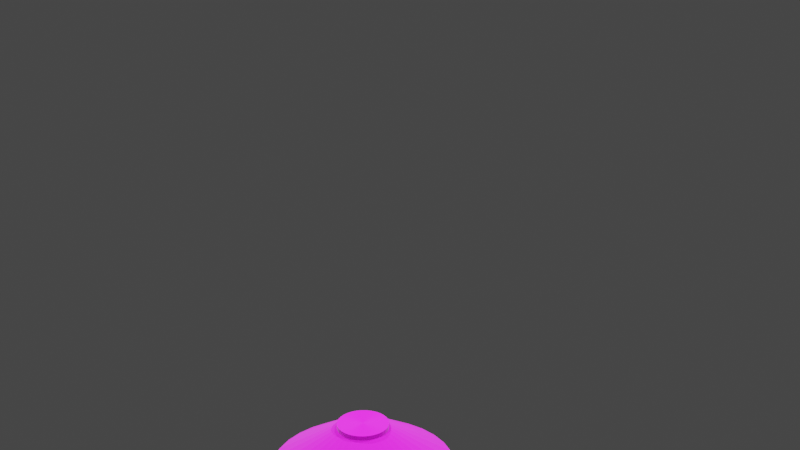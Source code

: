 # Source: Pot_Low_Polly_.blend  (saved by Blender 2.91.10; exported with 4.5.12 LTS)
import bpy
from mathutils import Matrix  # noqa: F401  (used for matrix-valued properties, if any)

bpy.ops.wm.read_factory_settings(use_empty=True)
scene = bpy.context.scene
scene.name = 'Scene'

# ---- collections
col_collection = bpy.data.collections.new('Collection'); scene.collection.children.link(col_collection)

# ---- images (referenced by path relative to the original .blend; pixels are not part of the script)
import os
ASSET_DIR = os.environ.get("B2B_ASSET_DIR", "")  # directory of the original .blend (textures are referenced by path, not embedded)
HERE = os.path.dirname(os.path.abspath(__file__))  # packed textures are extracted next to this script under _unpacked/

def load_image(name, relpath, width, height, colorspace="sRGB"):
    """Load a texture the original file referenced (path relative to the .blend, or extracted next to this script)."""
    p = next((c for c in (os.path.join(HERE, relpath), os.path.join(ASSET_DIR, relpath)) if relpath and os.path.exists(c)), "")
    if p:
        img = bpy.data.images.load(p, check_existing=True)
        img.name = name
    else:  # same state as the original file: an image datablock whose file is absent (Cycles renders it pink)
        img = bpy.data.images.new(name, width, height)
        img.source = "FILE"
        img.filepath = "//" + (relpath or name)
    img.colorspace_settings.name = colorspace
    return img
img_pot_color_jpg = load_image('Pot Color.jpg', 'Pot Color.jpg', 1024, 1024, 'sRGB')

# ---- materials (node trees are filled in below, after node groups)
mat_material_001 = bpy.data.materials.new('Material.001')

# ---- material node trees
mat_material_001.use_nodes = True; mat_material_001.node_tree.nodes.clear()
_N = mat_material_001.node_tree.nodes; _L = mat_material_001.node_tree.links
n0 = _N.new('ShaderNodeBsdfPrincipled'); n0.name = 'Principled BSDF'; n0.location = (10, 300)
n0.distribution = 'GGX'
n0.subsurface_method = 'BURLEY'
n0.inputs[2].default_value = 0.8701
n0.inputs[3].default_value = 1.45
n0.inputs[13].default_value = 1.0
n0.inputs[15].default_value = 0.6142
n0.inputs[24].default_value = 0.1685
n0.inputs[27].default_value = (0.0, 0.0, 0.0, 1.0)
n0.inputs[28].default_value = 1.0
n1 = _N.new('ShaderNodeOutputMaterial'); n1.name = 'Material Output'; n1.location = (300, 300)
n2 = _N.new('ShaderNodeTexImage'); n2.name = 'Image Texture'; n2.location = (-280, 275)
n2.image = img_pot_color_jpg
n3 = _N.new('ShaderNodeMix'); n3.name = 'Mix'; n3.location = (-160, 180)
n3.data_type = 'RGBA'
n3.inputs[0].default_value = 0.685
n3.inputs[6].default_value = (1.0, 1.0, 1.0, 1.0)
_L.new(n0.outputs[0], n1.inputs[0])
_L.new(n2.outputs[0], n0.inputs[0])
_L.new(n2.outputs[0], n3.inputs[7])
_L.new(n3.outputs[2], n0.inputs[14])
n1.is_active_output = True

# ---- world
world_world = bpy.data.worlds.new('World'); scene.world = world_world
world_world.use_nodes = True; world_world.node_tree.nodes.clear()
_N = world_world.node_tree.nodes; _L = world_world.node_tree.links
n0 = _N.new('ShaderNodeOutputWorld'); n0.name = 'World Output'; n0.location = (300, 300)
n1 = _N.new('ShaderNodeBackground'); n1.name = 'Background'; n1.location = (10, 300)
n1.inputs[0].default_value = (0.05088, 0.05088, 0.05088, 1.0)
_L.new(n1.outputs[0], n0.inputs[0])
n0.is_active_output = True
world_world.color = (0.05088, 0.05088, 0.05088)
world_world.use_sun_shadow = False
world_world.sun_shadow_jitter_overblur = 0.0

# ---- cameras
cam_camera = bpy.data.cameras.new('Camera')
cam_camera.clip_end = 100.0
cam_camera.ortho_scale = 7.314

# ---- lights
light_light = bpy.data.lights.new('Light', 'POINT')
light_light.transmission_factor = 0.0
light_light.energy = 1000.0
light_light.shadow_soft_size = 0.1
light_light.shadow_maximum_resolution = 0.006
light_light.use_absolute_resolution = True
light_light_001 = bpy.data.lights.new('Light.001', 'POINT')
light_light_001.transmission_factor = 0.0
light_light_001.energy = 1000.0
light_light_001.shadow_soft_size = 0.1
light_light_001.shadow_maximum_resolution = 0.006
light_light_001.use_absolute_resolution = True
light_light_002 = bpy.data.lights.new('Light.002', 'POINT')
light_light_002.transmission_factor = 0.0
light_light_002.energy = 1000.0
light_light_002.shadow_soft_size = 0.1
light_light_002.shadow_maximum_resolution = 0.006
light_light_002.use_absolute_resolution = True
light_light_003 = bpy.data.lights.new('Light.003', 'POINT')
light_light_003.transmission_factor = 0.0
light_light_003.energy = 1000.0
light_light_003.shadow_soft_size = 0.1
light_light_003.shadow_maximum_resolution = 0.006
light_light_003.use_absolute_resolution = True

# ---- meshes
me_cylinder = bpy.data.meshes.new('Cylinder')
me_cylinder.from_pydata([(7.623e-08, 0.1815, -1.0), (2.84e-08, 0.6951, -0.6876), (0.0354, 0.178, -1.0), (0.1356, 0.6817, -0.6876), (0.06944, 0.1676, -1.0), (0.266, 0.6422, -0.6876), (0.1008, 0.1509, -1.0), (0.3862, 0.5779, -0.6876), (0.1283, 0.1283, -1.0), (0.4915, 0.4915, -0.6876), (0.1509, 0.1008, -1.0), (0.5779, 0.3862, -0.6876), (0.1676, 0.06944, -1.0), (0.6422, 0.266, -0.6876), (0.178, 0.0354, -1.0), (0.6817, 0.1356, -0.6876), (0.1815, 2.945e-07, -1.0), (0.6951, 1.544e-07, -0.6876), (0.178, -0.0354, -1.0), (0.6817, -0.1356, -0.6876), (0.1676, -0.06944, -1.0), (0.6422, -0.266, -0.6876), (0.1509, -0.1008, -1.0), (0.5779, -0.3862, -0.6876), (0.1283, -0.1283, -1.0), (0.4915, -0.4915, -0.6876), (0.1008, -0.1509, -1.0), (0.3862, -0.5779, -0.6876), (0.06944, -0.1676, -1.0), (0.266, -0.6422, -0.6876), (0.0354, -0.178, -1.0), (0.1356, -0.6817, -0.6876), (1.711e-08, -0.1815, -1.0), (-1.981e-07, -0.6951, -0.6876), (-0.0354, -0.178, -1.0), (-0.1356, -0.6817, -0.6876), (-0.06944, -0.1676, -1.0), (-0.266, -0.6422, -0.6876), (-0.1008, -0.1509, -1.0), (-0.3862, -0.5779, -0.6876), (-0.1283, -0.1283, -1.0), (-0.4915, -0.4915, -0.6876), (-0.1509, -0.1008, -1.0), (-0.5779, -0.3862, -0.6876), (-0.1676, -0.06944, -1.0), (-0.6422, -0.266, -0.6876), (-0.178, -0.0354, -1.0), (-0.6817, -0.1356, -0.6876), (-0.1815, 4.56e-07, -1.0), (-0.6951, 7.73e-07, -0.6876), (-0.178, 0.0354, -1.0), (-0.6817, 0.1356, -0.6876), (-0.1676, 0.06944, -1.0), (-0.6422, 0.266, -0.6876), (-0.1509, 0.1008, -1.0), (-0.5779, 0.3862, -0.6876), (-0.1283, 0.1283, -1.0), (-0.4915, 0.4915, -0.6876), (-0.1008, 0.1509, -1.0), (-0.3862, 0.5779, -0.6876), (-0.06944, 0.1676, -1.0), (-0.266, 0.6422, -0.6876), (-0.0354, 0.178, -1.0), (-0.1356, 0.6817, -0.6876), (3.321e-08, 0.6434, -0.8388), (0.0, 1.0, -0.5384), (-7.221e-09, 1.078, -0.2197), (-8.475e-09, 1.091, 0.05134), (2.848e-08, 0.6942, 0.2675), (2.104e-08, 0.7741, 0.3995), (0.151, 0.7592, 0.3995), (0.1354, 0.6808, 0.2675), (0.2128, 1.07, 0.05134), (0.2102, 1.057, -0.2197), (0.1951, 0.9808, -0.5384), (0.1255, 0.631, -0.8388), (0.2962, 0.7151, 0.3995), (0.2657, 0.6413, 0.2675), (0.4175, 1.008, 0.05134), (0.4124, 0.9955, -0.2197), (0.3827, 0.9239, -0.5384), (0.2462, 0.5944, -0.8388), (0.43, 0.6436, 0.3995), (0.3857, 0.5772, 0.2675), (0.6061, 0.9071, 0.05134), (0.5986, 0.8959, -0.2197), (0.5556, 0.8315, -0.5384), (0.3575, 0.535, -0.8388), (0.5473, 0.5473, 0.3995), (0.4909, 0.4909, 0.2675), (0.7715, 0.7715, 0.05134), (0.7619, 0.7619, -0.2197), (0.7071, 0.7071, -0.5384), (0.4549, 0.4549, -0.8388), (0.6436, 0.43, 0.3995), (0.5772, 0.3857, 0.2675), (0.9071, 0.6061, 0.05134), (0.8959, 0.5986, -0.2197), (0.8315, 0.5556, -0.5384), (0.535, 0.3575, -0.8388), (0.7151, 0.2962, 0.3995), (0.6413, 0.2657, 0.2675), (1.008, 0.4175, 0.05134), (0.9955, 0.4124, -0.2197), (0.9239, 0.3827, -0.5384), (0.5944, 0.2462, -0.8388), (0.7592, 0.151, 0.3995), (0.6808, 0.1354, 0.2675), (1.07, 0.2128, 0.05134), (1.057, 0.2102, -0.2197), (0.9808, 0.1951, -0.5384), (0.631, 0.1255, -0.8388), (0.7741, 1.359e-07, 0.3995), (0.6942, 1.573e-07, 0.2675), (1.091, 5.115e-08, 0.05134), (1.078, 5.476e-08, -0.2197), (1.0, 7.55e-08, -0.5384), (0.6434, 1.709e-07, -0.8388), (0.7592, -0.151, 0.3995), (0.6808, -0.1354, 0.2675), (1.07, -0.2128, 0.05134), (1.057, -0.2102, -0.2197), (0.9808, -0.1951, -0.5384), (0.631, -0.1255, -0.8388), (0.7151, -0.2962, 0.3995), (0.6413, -0.2657, 0.2675), (1.008, -0.4175, 0.05134), (0.9955, -0.4124, -0.2197), (0.9239, -0.3827, -0.5384), (0.5944, -0.2462, -0.8388), (0.6436, -0.43, 0.3995), (0.5772, -0.3857, 0.2675), (0.9071, -0.6061, 0.05134), (0.8959, -0.5986, -0.2197), (0.8315, -0.5556, -0.5384), (0.535, -0.3575, -0.8388), (0.5473, -0.5473, 0.3995), (0.4909, -0.4909, 0.2675), (0.7715, -0.7715, 0.05134), (0.7619, -0.7619, -0.2197), (0.7071, -0.7071, -0.5384), (0.4549, -0.4549, -0.8388), (0.43, -0.6436, 0.3995), (0.3857, -0.5772, 0.2675), (0.6061, -0.9071, 0.05134), (0.5986, -0.8959, -0.2197), (0.5556, -0.8315, -0.5384), (0.3575, -0.535, -0.8388), (0.2962, -0.7151, 0.3995), (0.2657, -0.6413, 0.2675), (0.4175, -1.008, 0.05134), (0.4124, -0.9955, -0.2197), (0.3827, -0.9239, -0.5384), (0.2462, -0.5944, -0.8388), (0.151, -0.7592, 0.3995), (0.1354, -0.6808, 0.2675), (0.2128, -1.07, 0.05134), (0.2102, -1.057, -0.2197), (0.1951, -0.9808, -0.5384), (0.1255, -0.631, -0.8388), (-2.312e-07, -0.7741, 0.3995), (-1.977e-07, -0.6942, 0.2675), (-3.64e-07, -1.091, 0.05134), (-3.583e-07, -1.078, -0.2197), (-3.258e-07, -1.0, -0.5384), (-1.764e-07, -0.6434, -0.8388), (-0.151, -0.7592, 0.3995), (-0.1354, -0.6808, 0.2675), (-0.2128, -1.07, 0.05134), (-0.2102, -1.057, -0.2197), (-0.1951, -0.9808, -0.5384), (-0.1255, -0.631, -0.8388), (-0.2962, -0.7151, 0.3995), (-0.2657, -0.6413, 0.2675), (-0.4175, -1.008, 0.05134), (-0.4124, -0.9955, -0.2197), (-0.3827, -0.9239, -0.5384), (-0.2462, -0.5944, -0.8388), (-0.43, -0.6436, 0.3995), (-0.3857, -0.5772, 0.2675), (-0.6061, -0.9071, 0.05134), (-0.5986, -0.8959, -0.2197), (-0.5556, -0.8315, -0.5384), (-0.3575, -0.535, -0.8388), (-0.5473, -0.5473, 0.3995), (-0.4909, -0.4909, 0.2675), (-0.7715, -0.7715, 0.05134), (-0.7619, -0.7619, -0.2197), (-0.7071, -0.7071, -0.5384), (-0.4549, -0.4549, -0.8388), (-0.6436, -0.43, 0.3995), (-0.5772, -0.3857, 0.2675), (-0.9071, -0.6061, 0.05134), (-0.8959, -0.5986, -0.2197), (-0.8315, -0.5556, -0.5384), (-0.535, -0.3574, -0.8388), (-0.7151, -0.2962, 0.3995), (-0.6413, -0.2657, 0.2675), (-1.008, -0.4175, 0.05134), (-0.9955, -0.4124, -0.2197), (-0.9239, -0.3827, -0.5384), (-0.5944, -0.2462, -0.8388), (-0.7592, -0.151, 0.3995), (-0.6808, -0.1354, 0.2675), (-1.07, -0.2128, 0.05134), (-1.057, -0.2102, -0.2197), (-0.9808, -0.1951, -0.5384), (-0.631, -0.1255, -0.8388), (-0.7741, 8.249e-07, 0.3995), (-0.6942, 7.752e-07, 0.2675), (-1.091, 1.022e-06, 0.05134), (-1.078, 1.014e-06, -0.2197), (-1.0, 9.656e-07, -0.5384), (-0.6434, 7.436e-07, -0.8388), (-0.7592, 0.151, 0.3995), (-0.6808, 0.1354, 0.2675), (-1.07, 0.2128, 0.05134), (-1.057, 0.2102, -0.2197), (-0.9808, 0.1951, -0.5384), (-0.631, 0.1255, -0.8388), (-0.7151, 0.2962, 0.3995), (-0.6413, 0.2657, 0.2675), (-1.008, 0.4175, 0.05134), (-0.9955, 0.4124, -0.2197), (-0.9239, 0.3827, -0.5384), (-0.5944, 0.2462, -0.8388), (-0.6436, 0.43, 0.3995), (-0.5772, 0.3857, 0.2675), (-0.9071, 0.6061, 0.05134), (-0.8959, 0.5986, -0.2197), (-0.8315, 0.5556, -0.5384), (-0.535, 0.3575, -0.8388), (-0.5473, 0.5473, 0.3995), (-0.4909, 0.4909, 0.2675), (-0.7715, 0.7715, 0.05134), (-0.7619, 0.7619, -0.2197), (-0.7071, 0.7071, -0.5384), (-0.4549, 0.4549, -0.8388), (-0.43, 0.6436, 0.3995), (-0.3857, 0.5772, 0.2675), (-0.6061, 0.9071, 0.05134), (-0.5986, 0.8959, -0.2197), (-0.5556, 0.8315, -0.5384), (-0.3574, 0.535, -0.8388), (-0.2962, 0.7151, 0.3995), (-0.2657, 0.6413, 0.2675), (-0.4175, 1.008, 0.05134), (-0.4124, 0.9955, -0.2197), (-0.3827, 0.9239, -0.5384), (-0.2462, 0.5944, -0.8388), (-0.151, 0.7592, 0.3995), (-0.1354, 0.6808, 0.2675), (-0.2128, 1.07, 0.05134), (-0.2102, 1.057, -0.2197), (-0.1951, 0.9808, -0.5384), (-0.1255, 0.631, -0.8388), (8.214e-08, 0.1815, -1.018), (0.0354, 0.178, -1.018), (0.06944, 0.1676, -1.018), (0.1008, 0.1509, -1.018), (0.1283, 0.1283, -1.018), (0.1509, 0.1008, -1.018), (0.1676, 0.06944, -1.018), (0.178, 0.0354, -1.018), (0.1815, 2.945e-07, -1.018), (0.178, -0.0354, -1.018), (0.1676, -0.06944, -1.018), (0.1509, -0.1008, -1.018), (0.1283, -0.1283, -1.018), (0.1008, -0.1509, -1.018), (0.06944, -0.1676, -1.018), (0.0354, -0.178, -1.018), (2.302e-08, -0.1815, -1.018), (-0.0354, -0.178, -1.018), (-0.06944, -0.1676, -1.018), (-0.1008, -0.1509, -1.018), (-0.1283, -0.1283, -1.018), (-0.1509, -0.1008, -1.018), (-0.1676, -0.06944, -1.018), (-0.178, -0.0354, -1.018), (-0.1815, 4.56e-07, -1.018), (-0.178, 0.0354, -1.018), (-0.1676, 0.06944, -1.018), (-0.1509, 0.1008, -1.018), (-0.1283, 0.1283, -1.018), (-0.1008, 0.1509, -1.018), (-0.06944, 0.1676, -1.018), (-0.0354, 0.178, -1.018)], [], [(69, 1, 3, 70), (70, 3, 5, 76), (76, 5, 7, 82), (82, 7, 9, 88), (88, 9, 11, 94), (94, 11, 13, 100), (100, 13, 15, 106), (106, 15, 17, 112), (112, 17, 19, 118), (118, 19, 21, 124), (124, 21, 23, 130), (130, 23, 25, 136), (136, 25, 27, 142), (142, 27, 29, 148), (148, 29, 31, 154), (154, 31, 33, 160), (160, 33, 35, 166), (166, 35, 37, 172), (172, 37, 39, 178), (178, 39, 41, 184), (184, 41, 43, 190), (190, 43, 45, 196), (196, 45, 47, 202), (202, 47, 49, 208), (208, 49, 51, 214), (214, 51, 53, 220), (220, 53, 55, 226), (226, 55, 57, 232), (232, 57, 59, 238), (238, 59, 61, 244), (3, 1, 63, 61, 59, 57, 55, 53, 51, 49, 47, 45, 43, 41, 39, 37, 35, 33, 31, 29, 27, 25, 23, 21, 19, 17, 15, 13, 11, 9, 7, 5), (244, 61, 63, 250), (250, 63, 1, 69), (16, 18, 265, 264), (62, 255, 64, 0), (255, 254, 65, 64), (254, 253, 66, 65), (253, 252, 67, 66), (252, 251, 68, 67), (251, 250, 69, 68), (60, 249, 255, 62), (249, 248, 254, 255), (248, 247, 253, 254), (247, 246, 252, 253), (246, 245, 251, 252), (245, 244, 250, 251), (58, 243, 249, 60), (243, 242, 248, 249), (242, 241, 247, 248), (241, 240, 246, 247), (240, 239, 245, 246), (239, 238, 244, 245), (56, 237, 243, 58), (237, 236, 242, 243), (236, 235, 241, 242), (235, 234, 240, 241), (234, 233, 239, 240), (233, 232, 238, 239), (54, 231, 237, 56), (231, 230, 236, 237), (230, 229, 235, 236), (229, 228, 234, 235), (228, 227, 233, 234), (227, 226, 232, 233), (52, 225, 231, 54), (225, 224, 230, 231), (224, 223, 229, 230), (223, 222, 228, 229), (222, 221, 227, 228), (221, 220, 226, 227), (50, 219, 225, 52), (219, 218, 224, 225), (218, 217, 223, 224), (217, 216, 222, 223), (216, 215, 221, 222), (215, 214, 220, 221), (48, 213, 219, 50), (213, 212, 218, 219), (212, 211, 217, 218), (211, 210, 216, 217), (210, 209, 215, 216), (209, 208, 214, 215), (46, 207, 213, 48), (207, 206, 212, 213), (206, 205, 211, 212), (205, 204, 210, 211), (204, 203, 209, 210), (203, 202, 208, 209), (44, 201, 207, 46), (201, 200, 206, 207), (200, 199, 205, 206), (199, 198, 204, 205), (198, 197, 203, 204), (197, 196, 202, 203), (42, 195, 201, 44), (195, 194, 200, 201), (194, 193, 199, 200), (193, 192, 198, 199), (192, 191, 197, 198), (191, 190, 196, 197), (40, 189, 195, 42), (189, 188, 194, 195), (188, 187, 193, 194), (187, 186, 192, 193), (186, 185, 191, 192), (185, 184, 190, 191), (38, 183, 189, 40), (183, 182, 188, 189), (182, 181, 187, 188), (181, 180, 186, 187), (180, 179, 185, 186), (179, 178, 184, 185), (36, 177, 183, 38), (177, 176, 182, 183), (176, 175, 181, 182), (175, 174, 180, 181), (174, 173, 179, 180), (173, 172, 178, 179), (34, 171, 177, 36), (171, 170, 176, 177), (170, 169, 175, 176), (169, 168, 174, 175), (168, 167, 173, 174), (167, 166, 172, 173), (32, 165, 171, 34), (165, 164, 170, 171), (164, 163, 169, 170), (163, 162, 168, 169), (162, 161, 167, 168), (161, 160, 166, 167), (30, 159, 165, 32), (159, 158, 164, 165), (158, 157, 163, 164), (157, 156, 162, 163), (156, 155, 161, 162), (155, 154, 160, 161), (28, 153, 159, 30), (153, 152, 158, 159), (152, 151, 157, 158), (151, 150, 156, 157), (150, 149, 155, 156), (149, 148, 154, 155), (26, 147, 153, 28), (147, 146, 152, 153), (146, 145, 151, 152), (145, 144, 150, 151), (144, 143, 149, 150), (143, 142, 148, 149), (24, 141, 147, 26), (141, 140, 146, 147), (140, 139, 145, 146), (139, 138, 144, 145), (138, 137, 143, 144), (137, 136, 142, 143), (22, 135, 141, 24), (135, 134, 140, 141), (134, 133, 139, 140), (133, 132, 138, 139), (132, 131, 137, 138), (131, 130, 136, 137), (20, 129, 135, 22), (129, 128, 134, 135), (128, 127, 133, 134), (127, 126, 132, 133), (126, 125, 131, 132), (125, 124, 130, 131), (18, 123, 129, 20), (123, 122, 128, 129), (122, 121, 127, 128), (121, 120, 126, 127), (120, 119, 125, 126), (119, 118, 124, 125), (16, 117, 123, 18), (117, 116, 122, 123), (116, 115, 121, 122), (115, 114, 120, 121), (114, 113, 119, 120), (113, 112, 118, 119), (14, 111, 117, 16), (111, 110, 116, 117), (110, 109, 115, 116), (109, 108, 114, 115), (108, 107, 113, 114), (107, 106, 112, 113), (12, 105, 111, 14), (105, 104, 110, 111), (104, 103, 109, 110), (103, 102, 108, 109), (102, 101, 107, 108), (101, 100, 106, 107), (10, 99, 105, 12), (99, 98, 104, 105), (98, 97, 103, 104), (97, 96, 102, 103), (96, 95, 101, 102), (95, 94, 100, 101), (8, 93, 99, 10), (93, 92, 98, 99), (92, 91, 97, 98), (91, 90, 96, 97), (90, 89, 95, 96), (89, 88, 94, 95), (6, 87, 93, 8), (87, 86, 92, 93), (86, 85, 91, 92), (85, 84, 90, 91), (84, 83, 89, 90), (83, 82, 88, 89), (4, 81, 87, 6), (81, 80, 86, 87), (80, 79, 85, 86), (79, 78, 84, 85), (78, 77, 83, 84), (77, 76, 82, 83), (2, 75, 81, 4), (75, 74, 80, 81), (74, 73, 79, 80), (73, 72, 78, 79), (72, 71, 77, 78), (71, 70, 76, 77), (0, 64, 75, 2), (64, 65, 74, 75), (65, 66, 73, 74), (66, 67, 72, 73), (67, 68, 71, 72), (68, 69, 70, 71), (256, 257, 258, 259, 260, 261, 262, 263, 264, 265, 266, 267, 268, 269, 270, 271, 272, 273, 274, 275, 276, 277, 278, 279, 280, 281, 282, 283, 284, 285, 286, 287), (34, 36, 274, 273), (52, 54, 283, 282), (8, 10, 261, 260), (26, 28, 270, 269), (44, 46, 279, 278), (0, 2, 257, 256), (62, 0, 256, 287), (18, 20, 266, 265), (36, 38, 275, 274), (54, 56, 284, 283), (10, 12, 262, 261), (28, 30, 271, 270), (46, 48, 280, 279), (2, 4, 258, 257), (20, 22, 267, 266), (38, 40, 276, 275), (56, 58, 285, 284), (12, 14, 263, 262), (30, 32, 272, 271), (48, 50, 281, 280), (4, 6, 259, 258), (22, 24, 268, 267), (40, 42, 277, 276), (58, 60, 286, 285), (14, 16, 264, 263), (32, 34, 273, 272), (50, 52, 282, 281), (6, 8, 260, 259), (24, 26, 269, 268), (42, 44, 278, 277), (60, 62, 287, 286)])
_uv = me_cylinder.uv_layers.new(name='UVMap')
_uv.uv.foreach_set('vector', [1.0, 0.9286, 1.0, 1.0, 0.9688, 1.0, 0.9688, 0.9286, 0.9688, 0.9286, 0.9688, 1.0, 0.9375, 1.0, 0.9375, 0.9286, 0.9375, 0.9286, 0.9375, 1.0, 0.9062, 1.0, 0.9062, 0.9286, 0.9062, 0.9286, 0.9062, 1.0, 0.875, 1.0, 0.875, 0.9286, 0.875, 0.9286, 0.875, 1.0, 0.8438, 1.0, 0.8438, 0.9286, 0.8438, 0.9286, 0.8438, 1.0, 0.8125, 1.0, 0.8125, 0.9286, 0.8125, 0.9286, 0.8125, 1.0, 0.7812, 1.0, 0.7812, 0.9286, 0.7812, 0.9286, 0.7812, 1.0, 0.75, 1.0, 0.75, 0.9286, 0.75, 0.9286, 0.75, 1.0, 0.7188, 1.0, 0.7188, 0.9286, 0.7188, 0.9286, 0.7188, 1.0, 0.6875, 1.0, 0.6875, 0.9286, 0.6875, 0.9286, 0.6875, 1.0, 0.6562, 1.0, 0.6562, 0.9286, 0.6562, 0.9286, 0.6562, 1.0, 0.625, 1.0, 0.625, 0.9286, 0.625, 0.9286, 0.625, 1.0, 0.5938, 1.0, 0.5938, 0.9286, 0.5938, 0.9286, 0.5938, 1.0, 0.5625, 1.0, 0.5625, 0.9286, 0.5625, 0.9286, 0.5625, 1.0, 0.5312, 1.0, 0.5312, 0.9286, 0.5312, 0.9286, 0.5312, 1.0, 0.5, 1.0, 0.5, 0.9286, 0.5, 0.9286, 0.5, 1.0, 0.4688, 1.0, 0.4688, 0.9286, 0.4688, 0.9286, 0.4688, 1.0, 0.4375, 1.0, 0.4375, 0.9286, 0.4375, 0.9286, 0.4375, 1.0, 0.4062, 1.0, 0.4062, 0.9286, 0.4062, 0.9286, 0.4062, 1.0, 0.375, 1.0, 0.375, 0.9286, 0.375, 0.9286, 0.375, 1.0, 0.3438, 1.0, 0.3438, 0.9286, 0.3438, 0.9286, 0.3438, 1.0, 0.3125, 1.0, 0.3125, 0.9286, 0.3125, 0.9286, 0.3125, 1.0, 0.2812, 1.0, 0.2812, 0.9286, 0.2812, 0.9286, 0.2812, 1.0, 0.25, 1.0, 0.25, 0.9286, 0.25, 0.9286, 0.25, 1.0, 0.2188, 1.0, 0.2188, 0.9286, 0.2188, 0.9286, 0.2188, 1.0, 0.1875, 1.0, 0.1875, 0.9286, 0.1875, 0.9286, 0.1875, 1.0, 0.1562, 1.0, 0.1562, 0.9286, 0.1562, 0.9286, 0.1562, 1.0, 0.125, 1.0, 0.125, 0.9286, 0.125, 0.9286, 0.125, 1.0, 0.09375, 1.0, 0.09375, 0.9286, 0.09375, 0.9286, 0.09375, 1.0, 0.0625, 1.0, 0.0625, 0.9286, 0.2968, 0.4854, 0.25, 0.49, 0.2032, 0.4854, 0.1582, 0.4717, 0.1167, 0.4496, 0.08029, 0.4197, 0.05045, 0.3833, 0.02827, 0.3418, 0.01461, 0.2968, 0.01, 0.25, 0.01461, 0.2032, 0.02827, 0.1582, 0.05045, 0.1167, 0.08029, 0.08029, 0.1167, 0.05045, 0.1582, 0.02827, 0.2032, 0.01461, 0.25, 0.01, 0.2968, 0.01461, 0.3418, 0.02827, 0.3833, 0.05045, 0.4197, 0.08029, 0.4496, 0.1167, 0.4717, 0.1582, 0.4854, 0.2032, 0.49, 0.25, 0.4854, 0.2968, 0.4717, 0.3418, 0.4496, 0.3833, 0.4197, 0.4197, 0.3833, 0.4496, 0.3418, 0.4717, 0.0625, 0.9286, 0.0625, 1.0, 0.03125, 1.0, 0.03125, 0.9286, 0.03125, 0.9286, 0.03125, 1.0, 0.0, 1.0, 0.0, 0.9286, 0.75, 0.5, 0.7188, 0.5, 0.7188, 0.5, 0.75, 0.5, 0.03125, 0.5, 0.03125, 0.5403, 0.0, 0.5403, 0.0, 0.5, 0.03125, 0.5403, 0.03125, 0.6429, 0.0, 0.6429, 0.0, 0.5403, 0.03125, 0.6429, 0.03125, 0.7143, 0.0, 0.7143, 0.0, 0.6429, 0.03125, 0.7143, 0.03125, 0.7857, 0.0, 0.7857, 0.0, 0.7143, 0.03125, 0.7857, 0.03125, 0.8571, 0.0, 0.8571, 0.0, 0.7857, 0.03125, 0.8571, 0.03125, 0.9286, 0.0, 0.9286, 0.0, 0.8571, 0.0625, 0.5, 0.0625, 0.5403, 0.03125, 0.5403, 0.03125, 0.5, 0.0625, 0.5403, 0.0625, 0.6429, 0.03125, 0.6429, 0.03125, 0.5403, 0.0625, 0.6429, 0.0625, 0.7143, 0.03125, 0.7143, 0.03125, 0.6429, 0.0625, 0.7143, 0.0625, 0.7857, 0.03125, 0.7857, 0.03125, 0.7143, 0.0625, 0.7857, 0.0625, 0.8571, 0.03125, 0.8571, 0.03125, 0.7857, 0.0625, 0.8571, 0.0625, 0.9286, 0.03125, 0.9286, 0.03125, 0.8571, 0.09375, 0.5, 0.09375, 0.5403, 0.0625, 0.5403, 0.0625, 0.5, 0.09375, 0.5403, 0.09375, 0.6429, 0.0625, 0.6429, 0.0625, 0.5403, 0.09375, 0.6429, 0.09375, 0.7143, 0.0625, 0.7143, 0.0625, 0.6429, 0.09375, 0.7143, 0.09375, 0.7857, 0.0625, 0.7857, 0.0625, 0.7143, 0.09375, 0.7857, 0.09375, 0.8571, 0.0625, 0.8571, 0.0625, 0.7857, 0.09375, 0.8571, 0.09375, 0.9286, 0.0625, 0.9286, 0.0625, 0.8571, 0.125, 0.5, 0.125, 0.5403, 0.09375, 0.5403, 0.09375, 0.5, 0.125, 0.5403, 0.125, 0.6429, 0.09375, 0.6429, 0.09375, 0.5403, 0.125, 0.6429, 0.125, 0.7143, 0.09375, 0.7143, 0.09375, 0.6429, 0.125, 0.7143, 0.125, 0.7857, 0.09375, 0.7857, 0.09375, 0.7143, 0.125, 0.7857, 0.125, 0.8571, 0.09375, 0.8571, 0.09375, 0.7857, 0.125, 0.8571, 0.125, 0.9286, 0.09375, 0.9286, 0.09375, 0.8571, 0.1562, 0.5, 0.1562, 0.5403, 0.125, 0.5403, 0.125, 0.5, 0.1562, 0.5403, 0.1562, 0.6429, 0.125, 0.6429, 0.125, 0.5403, 0.1562, 0.6429, 0.1562, 0.7143, 0.125, 0.7143, 0.125, 0.6429, 0.1562, 0.7143, 0.1562, 0.7857, 0.125, 0.7857, 0.125, 0.7143, 0.1562, 0.7857, 0.1562, 0.8571, 0.125, 0.8571, 0.125, 0.7857, 0.1562, 0.8571, 0.1562, 0.9286, 0.125, 0.9286, 0.125, 0.8571, 0.1875, 0.5, 0.1875, 0.5403, 0.1562, 0.5403, 0.1562, 0.5, 0.1875, 0.5403, 0.1875, 0.6429, 0.1562, 0.6429, 0.1562, 0.5403, 0.1875, 0.6429, 0.1875, 0.7143, 0.1562, 0.7143, 0.1562, 0.6429, 0.1875, 0.7143, 0.1875, 0.7857, 0.1562, 0.7857, 0.1562, 0.7143, 0.1875, 0.7857, 0.1875, 0.8571, 0.1562, 0.8571, 0.1562, 0.7857, 0.1875, 0.8571, 0.1875, 0.9286, 0.1562, 0.9286, 0.1562, 0.8571, 0.2188, 0.5, 0.2188, 0.5403, 0.1875, 0.5403, 0.1875, 0.5, 0.2188, 0.5403, 0.2188, 0.6429, 0.1875, 0.6429, 0.1875, 0.5403, 0.2188, 0.6429, 0.2188, 0.7143, 0.1875, 0.7143, 0.1875, 0.6429, 0.2188, 0.7143, 0.2188, 0.7857, 0.1875, 0.7857, 0.1875, 0.7143, 0.2188, 0.7857, 0.2188, 0.8571, 0.1875, 0.8571, 0.1875, 0.7857, 0.2188, 0.8571, 0.2188, 0.9286, 0.1875, 0.9286, 0.1875, 0.8571, 0.25, 0.5, 0.25, 0.5403, 0.2188, 0.5403, 0.2188, 0.5, 0.25, 0.5403, 0.25, 0.6429, 0.2188, 0.6429, 0.2188, 0.5403, 0.25, 0.6429, 0.25, 0.7143, 0.2188, 0.7143, 0.2188, 0.6429, 0.25, 0.7143, 0.25, 0.7857, 0.2188, 0.7857, 0.2188, 0.7143, 0.25, 0.7857, 0.25, 0.8571, 0.2188, 0.8571, 0.2188, 0.7857, 0.25, 0.8571, 0.25, 0.9286, 0.2188, 0.9286, 0.2188, 0.8571, 0.2812, 0.5, 0.2812, 0.5403, 0.25, 0.5403, 0.25, 0.5, 0.2812, 0.5403, 0.2812, 0.6429, 0.25, 0.6429, 0.25, 0.5403, 0.2812, 0.6429, 0.2812, 0.7143, 0.25, 0.7143, 0.25, 0.6429, 0.2812, 0.7143, 0.2812, 0.7857, 0.25, 0.7857, 0.25, 0.7143, 0.2812, 0.7857, 0.2812, 0.8571, 0.25, 0.8571, 0.25, 0.7857, 0.2812, 0.8571, 0.2812, 0.9286, 0.25, 0.9286, 0.25, 0.8571, 0.3125, 0.5, 0.3125, 0.5403, 0.2812, 0.5403, 0.2812, 0.5, 0.3125, 0.5403, 0.3125, 0.6429, 0.2812, 0.6429, 0.2812, 0.5403, 0.3125, 0.6429, 0.3125, 0.7143, 0.2812, 0.7143, 0.2812, 0.6429, 0.3125, 0.7143, 0.3125, 0.7857, 0.2812, 0.7857, 0.2812, 0.7143, 0.3125, 0.7857, 0.3125, 0.8571, 0.2812, 0.8571, 0.2812, 0.7857, 0.3125, 0.8571, 0.3125, 0.9286, 0.2812, 0.9286, 0.2812, 0.8571, 0.3438, 0.5, 0.3438, 0.5403, 0.3125, 0.5403, 0.3125, 0.5, 0.3438, 0.5403, 0.3437, 0.6429, 0.3125, 0.6429, 0.3125, 0.5403, 0.3437, 0.6429, 0.3437, 0.7143, 0.3125, 0.7143, 0.3125, 0.6429, 0.3437, 0.7143, 0.3437, 0.7857, 0.3125, 0.7857, 0.3125, 0.7143, 0.3437, 0.7857, 0.3437, 0.8571, 0.3125, 0.8571, 0.3125, 0.7857, 0.3437, 0.8571, 0.3438, 0.9286, 0.3125, 0.9286, 0.3125, 0.8571, 0.375, 0.5, 0.375, 0.5403, 0.3438, 0.5403, 0.3438, 0.5, 0.375, 0.5403, 0.375, 0.6429, 0.3437, 0.6429, 0.3438, 0.5403, 0.375, 0.6429, 0.375, 0.7143, 0.3437, 0.7143, 0.3437, 0.6429, 0.375, 0.7143, 0.375, 0.7857, 0.3437, 0.7857, 0.3437, 0.7143, 0.375, 0.7857, 0.375, 0.8571, 0.3437, 0.8571, 0.3437, 0.7857, 0.375, 0.8571, 0.375, 0.9286, 0.3438, 0.9286, 0.3437, 0.8571, 0.4062, 0.5, 0.4062, 0.5403, 0.375, 0.5403, 0.375, 0.5, 0.4062, 0.5403, 0.4062, 0.6429, 0.375, 0.6429, 0.375, 0.5403, 0.4062, 0.6429, 0.4063, 0.7143, 0.375, 0.7143, 0.375, 0.6429, 0.4063, 0.7143, 0.4063, 0.7857, 0.375, 0.7857, 0.375, 0.7143, 0.4063, 0.7857, 0.4062, 0.8571, 0.375, 0.8571, 0.375, 0.7857, 0.4062, 0.8571, 0.4062, 0.9286, 0.375, 0.9286, 0.375, 0.8571, 0.4375, 0.5, 0.4375, 0.5403, 0.4062, 0.5403, 0.4062, 0.5, 0.4375, 0.5403, 0.4375, 0.6429, 0.4062, 0.6429, 0.4062, 0.5403, 0.4375, 0.6429, 0.4375, 0.7143, 0.4063, 0.7143, 0.4062, 0.6429, 0.4375, 0.7143, 0.4375, 0.7857, 0.4063, 0.7857, 0.4063, 0.7143, 0.4375, 0.7857, 0.4375, 0.8571, 0.4062, 0.8571, 0.4063, 0.7857, 0.4375, 0.8571, 0.4375, 0.9286, 0.4062, 0.9286, 0.4062, 0.8571, 0.4688, 0.5, 0.4688, 0.5403, 0.4375, 0.5403, 0.4375, 0.5, 0.4688, 0.5403, 0.4688, 0.6429, 0.4375, 0.6429, 0.4375, 0.5403, 0.4688, 0.6429, 0.4688, 0.7143, 0.4375, 0.7143, 0.4375, 0.6429, 0.4688, 0.7143, 0.4688, 0.7857, 0.4375, 0.7857, 0.4375, 0.7143, 0.4688, 0.7857, 0.4688, 0.8571, 0.4375, 0.8571, 0.4375, 0.7857, 0.4688, 0.8571, 0.4688, 0.9286, 0.4375, 0.9286, 0.4375, 0.8571, 0.5, 0.5, 0.5, 0.5403, 0.4688, 0.5403, 0.4688, 0.5, 0.5, 0.5403, 0.5, 0.6429, 0.4688, 0.6429, 0.4688, 0.5403, 0.5, 0.6429, 0.5, 0.7143, 0.4688, 0.7143, 0.4688, 0.6429, 0.5, 0.7143, 0.5, 0.7857, 0.4688, 0.7857, 0.4688, 0.7143, 0.5, 0.7857, 0.5, 0.8571, 0.4688, 0.8571, 0.4688, 0.7857, 0.5, 0.8571, 0.5, 0.9286, 0.4688, 0.9286, 0.4688, 0.8571, 0.5312, 0.5, 0.5312, 0.5403, 0.5, 0.5403, 0.5, 0.5, 0.5312, 0.5403, 0.5312, 0.6429, 0.5, 0.6429, 0.5, 0.5403, 0.5312, 0.6429, 0.5312, 0.7143, 0.5, 0.7143, 0.5, 0.6429, 0.5312, 0.7143, 0.5312, 0.7857, 0.5, 0.7857, 0.5, 0.7143, 0.5312, 0.7857, 0.5312, 0.8571, 0.5, 0.8571, 0.5, 0.7857, 0.5312, 0.8571, 0.5312, 0.9286, 0.5, 0.9286, 0.5, 0.8571, 0.5625, 0.5, 0.5625, 0.5403, 0.5312, 0.5403, 0.5312, 0.5, 0.5625, 0.5403, 0.5625, 0.6429, 0.5312, 0.6429, 0.5312, 0.5403, 0.5625, 0.6429, 0.5625, 0.7143, 0.5312, 0.7143, 0.5312, 0.6429, 0.5625, 0.7143, 0.5625, 0.7857, 0.5312, 0.7857, 0.5312, 0.7143, 0.5625, 0.7857, 0.5625, 0.8571, 0.5312, 0.8571, 0.5312, 0.7857, 0.5625, 0.8571, 0.5625, 0.9286, 0.5312, 0.9286, 0.5312, 0.8571, 0.5938, 0.5, 0.5938, 0.5403, 0.5625, 0.5403, 0.5625, 0.5, 0.5938, 0.5403, 0.5938, 0.6429, 0.5625, 0.6429, 0.5625, 0.5403, 0.5938, 0.6429, 0.5938, 0.7143, 0.5625, 0.7143, 0.5625, 0.6429, 0.5938, 0.7143, 0.5938, 0.7857, 0.5625, 0.7857, 0.5625, 0.7143, 0.5938, 0.7857, 0.5938, 0.8571, 0.5625, 0.8571, 0.5625, 0.7857, 0.5938, 0.8571, 0.5938, 0.9286, 0.5625, 0.9286, 0.5625, 0.8571, 0.625, 0.5, 0.625, 0.5403, 0.5938, 0.5403, 0.5938, 0.5, 0.625, 0.5403, 0.625, 0.6429, 0.5938, 0.6429, 0.5938, 0.5403, 0.625, 0.6429, 0.625, 0.7143, 0.5938, 0.7143, 0.5938, 0.6429, 0.625, 0.7143, 0.625, 0.7857, 0.5938, 0.7857, 0.5938, 0.7143, 0.625, 0.7857, 0.625, 0.8571, 0.5938, 0.8571, 0.5938, 0.7857, 0.625, 0.8571, 0.625, 0.9286, 0.5938, 0.9286, 0.5938, 0.8571, 0.6562, 0.5, 0.6562, 0.5403, 0.625, 0.5403, 0.625, 0.5, 0.6562, 0.5403, 0.6562, 0.6429, 0.625, 0.6429, 0.625, 0.5403, 0.6562, 0.6429, 0.6563, 0.7143, 0.625, 0.7143, 0.625, 0.6429, 0.6563, 0.7143, 0.6563, 0.7857, 0.625, 0.7857, 0.625, 0.7143, 0.6563, 0.7857, 0.6562, 0.8571, 0.625, 0.8571, 0.625, 0.7857, 0.6562, 0.8571, 0.6562, 0.9286, 0.625, 0.9286, 0.625, 0.8571, 0.6875, 0.5, 0.6875, 0.5403, 0.6562, 0.5403, 0.6562, 0.5, 0.6875, 0.5403, 0.6875, 0.6429, 0.6562, 0.6429, 0.6562, 0.5403, 0.6875, 0.6429, 0.6875, 0.7143, 0.6563, 0.7143, 0.6562, 0.6429, 0.6875, 0.7143, 0.6875, 0.7857, 0.6563, 0.7857, 0.6563, 0.7143, 0.6875, 0.7857, 0.6875, 0.8571, 0.6562, 0.8571, 0.6563, 0.7857, 0.6875, 0.8571, 0.6875, 0.9286, 0.6562, 0.9286, 0.6562, 0.8571, 0.7188, 0.5, 0.7188, 0.5403, 0.6875, 0.5403, 0.6875, 0.5, 0.7188, 0.5403, 0.7188, 0.6429, 0.6875, 0.6429, 0.6875, 0.5403, 0.7188, 0.6429, 0.7188, 0.7143, 0.6875, 0.7143, 0.6875, 0.6429, 0.7188, 0.7143, 0.7188, 0.7857, 0.6875, 0.7857, 0.6875, 0.7143, 0.7188, 0.7857, 0.7188, 0.8571, 0.6875, 0.8571, 0.6875, 0.7857, 0.7188, 0.8571, 0.7188, 0.9286, 0.6875, 0.9286, 0.6875, 0.8571, 0.75, 0.5, 0.75, 0.5403, 0.7188, 0.5403, 0.7188, 0.5, 0.75, 0.5403, 0.75, 0.6429, 0.7188, 0.6429, 0.7188, 0.5403, 0.75, 0.6429, 0.75, 0.7143, 0.7188, 0.7143, 0.7188, 0.6429, 0.75, 0.7143, 0.75, 0.7857, 0.7188, 0.7857, 0.7188, 0.7143, 0.75, 0.7857, 0.75, 0.8571, 0.7188, 0.8571, 0.7188, 0.7857, 0.75, 0.8571, 0.75, 0.9286, 0.7188, 0.9286, 0.7188, 0.8571, 0.7812, 0.5, 0.7812, 0.5403, 0.75, 0.5403, 0.75, 0.5, 0.7812, 0.5403, 0.7812, 0.6429, 0.75, 0.6429, 0.75, 0.5403, 0.7812, 0.6429, 0.7812, 0.7143, 0.75, 0.7143, 0.75, 0.6429, 0.7812, 0.7143, 0.7812, 0.7857, 0.75, 0.7857, 0.75, 0.7143, 0.7812, 0.7857, 0.7812, 0.8571, 0.75, 0.8571, 0.75, 0.7857, 0.7812, 0.8571, 0.7812, 0.9286, 0.75, 0.9286, 0.75, 0.8571, 0.8125, 0.5, 0.8125, 0.5403, 0.7812, 0.5403, 0.7812, 0.5, 0.8125, 0.5403, 0.8125, 0.6429, 0.7812, 0.6429, 0.7812, 0.5403, 0.8125, 0.6429, 0.8125, 0.7143, 0.7812, 0.7143, 0.7812, 0.6429, 0.8125, 0.7143, 0.8125, 0.7857, 0.7812, 0.7857, 0.7812, 0.7143, 0.8125, 0.7857, 0.8125, 0.8571, 0.7812, 0.8571, 0.7812, 0.7857, 0.8125, 0.8571, 0.8125, 0.9286, 0.7812, 0.9286, 0.7812, 0.8571, 0.8438, 0.5, 0.8438, 0.5403, 0.8125, 0.5403, 0.8125, 0.5, 0.8438, 0.5403, 0.8437, 0.6429, 0.8125, 0.6429, 0.8125, 0.5403, 0.8437, 0.6429, 0.8438, 0.7143, 0.8125, 0.7143, 0.8125, 0.6429, 0.8438, 0.7143, 0.8438, 0.7857, 0.8125, 0.7857, 0.8125, 0.7143, 0.8438, 0.7857, 0.8438, 0.8571, 0.8125, 0.8571, 0.8125, 0.7857, 0.8438, 0.8571, 0.8438, 0.9286, 0.8125, 0.9286, 0.8125, 0.8571, 0.875, 0.5, 0.875, 0.5403, 0.8438, 0.5403, 0.8438, 0.5, 0.875, 0.5403, 0.875, 0.6429, 0.8437, 0.6429, 0.8438, 0.5403, 0.875, 0.6429, 0.875, 0.7143, 0.8438, 0.7143, 0.8437, 0.6429, 0.875, 0.7143, 0.875, 0.7857, 0.8438, 0.7857, 0.8438, 0.7143, 0.875, 0.7857, 0.875, 0.8571, 0.8438, 0.8571, 0.8438, 0.7857, 0.875, 0.8571, 0.875, 0.9286, 0.8438, 0.9286, 0.8438, 0.8571, 0.9062, 0.5, 0.9062, 0.5403, 0.875, 0.5403, 0.875, 0.5, 0.9062, 0.5403, 0.9062, 0.6429, 0.875, 0.6429, 0.875, 0.5403, 0.9062, 0.6429, 0.9062, 0.7143, 0.875, 0.7143, 0.875, 0.6429, 0.9062, 0.7143, 0.9062, 0.7857, 0.875, 0.7857, 0.875, 0.7143, 0.9062, 0.7857, 0.9062, 0.8571, 0.875, 0.8571, 0.875, 0.7857, 0.9062, 0.8571, 0.9062, 0.9286, 0.875, 0.9286, 0.875, 0.8571, 0.9375, 0.5, 0.9375, 0.5403, 0.9062, 0.5403, 0.9062, 0.5, 0.9375, 0.5403, 0.9375, 0.6429, 0.9062, 0.6429, 0.9062, 0.5403, 0.9375, 0.6429, 0.9375, 0.7143, 0.9062, 0.7143, 0.9062, 0.6429, 0.9375, 0.7143, 0.9375, 0.7857, 0.9062, 0.7857, 0.9062, 0.7143, 0.9375, 0.7857, 0.9375, 0.8571, 0.9062, 0.8571, 0.9062, 0.7857, 0.9375, 0.8571, 0.9375, 0.9286, 0.9062, 0.9286, 0.9062, 0.8571, 0.9688, 0.5, 0.9688, 0.5403, 0.9375, 0.5403, 0.9375, 0.5, 0.9688, 0.5403, 0.9688, 0.6429, 0.9375, 0.6429, 0.9375, 0.5403, 0.9688, 0.6429, 0.9688, 0.7143, 0.9375, 0.7143, 0.9375, 0.6429, 0.9688, 0.7143, 0.9688, 0.7857, 0.9375, 0.7857, 0.9375, 0.7143, 0.9688, 0.7857, 0.9688, 0.8571, 0.9375, 0.8571, 0.9375, 0.7857, 0.9688, 0.8571, 0.9688, 0.9286, 0.9375, 0.9286, 0.9375, 0.8571, 1.0, 0.5, 1.0, 0.5403, 0.9688, 0.5403, 0.9688, 0.5, 1.0, 0.5403, 1.0, 0.6429, 0.9688, 0.6429, 0.9688, 0.5403, 1.0, 0.6429, 1.0, 0.7143, 0.9688, 0.7143, 0.9688, 0.6429, 1.0, 0.7143, 1.0, 0.7857, 0.9688, 0.7857, 0.9688, 0.7143, 1.0, 0.7857, 1.0, 0.8571, 0.9688, 0.8571, 0.9688, 0.7857, 1.0, 0.8571, 1.0, 0.9286, 0.9688, 0.9286, 0.9688, 0.8571, 0.75, 0.49, 0.7968, 0.4854, 0.8418, 0.4717, 0.8833, 0.4496, 0.9197, 0.4197, 0.9496, 0.3833, 0.9717, 0.3418, 0.9854, 0.2968, 0.99, 0.25, 0.9854, 0.2032, 0.9717, 0.1582, 0.9496, 0.1167, 0.9197, 0.08029, 0.8833, 0.05045, 0.8418, 0.02827, 0.7968, 0.01461, 0.75, 0.01, 0.7032, 0.01461, 0.6582, 0.02827, 0.6167, 0.05045, 0.5803, 0.08029, 0.5504, 0.1167, 0.5283, 0.1582, 0.5146, 0.2032, 0.51, 0.25, 0.5146, 0.2968, 0.5283, 0.3418, 0.5504, 0.3833, 0.5803, 0.4197, 0.6167, 0.4496, 0.6582, 0.4717, 0.7032, 0.4854, 0.4688, 0.5, 0.4375, 0.5, 0.4375, 0.5, 0.4688, 0.5, 0.1875, 0.5, 0.1562, 0.5, 0.1562, 0.5, 0.1875, 0.5, 0.875, 0.5, 0.8438, 0.5, 0.8438, 0.5, 0.875, 0.5, 0.5938, 0.5, 0.5625, 0.5, 0.5625, 0.5, 0.5938, 0.5, 0.3125, 0.5, 0.2812, 0.5, 0.2812, 0.5, 0.3125, 0.5, 1.0, 0.5, 0.9688, 0.5, 0.9688, 0.5, 1.0, 0.5, 0.03125, 0.5, 0.0, 0.5, 0.0, 0.5, 0.03125, 0.5, 0.7188, 0.5, 0.6875, 0.5, 0.6875, 0.5, 0.7188, 0.5, 0.4375, 0.5, 0.4062, 0.5, 0.4062, 0.5, 0.4375, 0.5, 0.1562, 0.5, 0.125, 0.5, 0.125, 0.5, 0.1562, 0.5, 0.8438, 0.5, 0.8125, 0.5, 0.8125, 0.5, 0.8438, 0.5, 0.5625, 0.5, 0.5312, 0.5, 0.5312, 0.5, 0.5625, 0.5, 0.2812, 0.5, 0.25, 0.5, 0.25, 0.5, 0.2812, 0.5, 0.9688, 0.5, 0.9375, 0.5, 0.9375, 0.5, 0.9688, 0.5, 0.6875, 0.5, 0.6562, 0.5, 0.6562, 0.5, 0.6875, 0.5, 0.4062, 0.5, 0.375, 0.5, 0.375, 0.5, 0.4062, 0.5, 0.125, 0.5, 0.09375, 0.5, 0.09375, 0.5, 0.125, 0.5, 0.8125, 0.5, 0.7812, 0.5, 0.7812, 0.5, 0.8125, 0.5, 0.5312, 0.5, 0.5, 0.5, 0.5, 0.5, 0.5312, 0.5, 0.25, 0.5, 0.2188, 0.5, 0.2188, 0.5, 0.25, 0.5, 0.9375, 0.5, 0.9062, 0.5, 0.9062, 0.5, 0.9375, 0.5, 0.6562, 0.5, 0.625, 0.5, 0.625, 0.5, 0.6562, 0.5, 0.375, 0.5, 0.3438, 0.5, 0.3438, 0.5, 0.375, 0.5, 0.09375, 0.5, 0.0625, 0.5, 0.0625, 0.5, 0.09375, 0.5, 0.7812, 0.5, 0.75, 0.5, 0.75, 0.5, 0.7812, 0.5, 0.5, 0.5, 0.4688, 0.5, 0.4688, 0.5, 0.5, 0.5, 0.2188, 0.5, 0.1875, 0.5, 0.1875, 0.5, 0.2188, 0.5, 0.9062, 0.5, 0.875, 0.5, 0.875, 0.5, 0.9062, 0.5, 0.625, 0.5, 0.5938, 0.5, 0.5938, 0.5, 0.625, 0.5, 0.3438, 0.5, 0.3125, 0.5, 0.3125, 0.5, 0.3438, 0.5, 0.0625, 0.5, 0.03125, 0.5, 0.03125, 0.5, 0.0625, 0.5])
me_cylinder.materials.append(mat_material_001)
me_cylinder.use_remesh_fix_poles = True
me_cylinder.use_remesh_preserve_attributes = False
me_cylinder.use_mirror_vertex_groups = False
me_cylinder.update()

# ---- objects
ob_light = bpy.data.objects.new('Light', light_light)
ob_camera = bpy.data.objects.new('Camera', cam_camera)
ob_cylinder = bpy.data.objects.new('Cylinder', me_cylinder)
ob_light_001 = bpy.data.objects.new('Light.001', light_light_001)
ob_light_002 = bpy.data.objects.new('Light.002', light_light_002)
ob_light_003 = bpy.data.objects.new('Light.003', light_light_003)

# ---- transforms, parenting, visibility, modifiers, constraints
ob_light.location = (4.076, 1.005, 5.904)
ob_light.rotation_euler = (0.6503, 0.05522, 1.866)
ob_light.lock_rotations_4d = False
ob_light.empty_display_type = 'ARROWS'
ob_light.color = (0.0, 0.0, 0.0, 0.0)
ob_light.lineart.crease_threshold = 0.0
ob_camera.location = (3.623, -5.794, 3.861)
ob_camera.rotation_euler = (1.232, -8.473e-06, 0.5191)
ob_camera.lock_rotations_4d = False
ob_camera.empty_display_type = 'ARROWS'
ob_camera.color = (0.0, 0.0, 0.0, 0.0)
ob_camera.display_type = 'WIRE'
ob_camera.lineart.crease_threshold = 0.0
ob_cylinder.location = (0.01717, 2.524e-07, -1.826)
ob_cylinder.rotation_euler = (-2.687e-07, -3.142, -1.175e-14)
ob_cylinder.scale = (1.0, 1.0, 1.793)
ob_cylinder.lineart.crease_threshold = 0.0
ob_light_001.location = (1.047, 2.38, 5.904)
ob_light_001.rotation_euler = (0.6503, 0.05522, 1.866)
ob_light_001.lock_rotations_4d = False
ob_light_001.empty_display_type = 'ARROWS'
ob_light_001.color = (0.0, 0.0, 0.0, 0.0)
ob_light_001.lineart.crease_threshold = 0.0
ob_light_002.location = (-2.774, 1.104, 5.904)
ob_light_002.rotation_euler = (0.6503, 0.05522, 1.866)
ob_light_002.lock_rotations_4d = False
ob_light_002.empty_display_type = 'ARROWS'
ob_light_002.color = (0.0, 0.0, 0.0, 0.0)
ob_light_002.lineart.crease_threshold = 0.0
ob_light_003.location = (-1.035, -2.094, 5.904)
ob_light_003.rotation_euler = (0.6503, 0.05522, 1.866)
ob_light_003.lock_rotations_4d = False
ob_light_003.empty_display_type = 'ARROWS'
ob_light_003.color = (0.0, 0.0, 0.0, 0.0)
ob_light_003.lineart.crease_threshold = 0.0

# ---- collection membership
col_collection.objects.link(ob_light)
col_collection.objects.link(ob_camera)
col_collection.objects.link(ob_cylinder)
col_collection.objects.link(ob_light_001)
col_collection.objects.link(ob_light_002)
col_collection.objects.link(ob_light_003)

# ---- scene / render settings (as saved in the file)
scene.camera = ob_camera
scene.frame_start = 1; scene.frame_end = 250; scene.frame_set(1)
scene.render.engine = 'CYCLES'
scene.cycles.use_denoising = False
scene.cycles.samples = 128
scene.cycles.sampling_pattern = 'TABULATED_SOBOL'
scene.cycles.use_adaptive_sampling = False
scene.cycles.use_light_tree = False
scene.view_settings.view_transform = 'Filmic'
bpy.context.view_layer.update()
